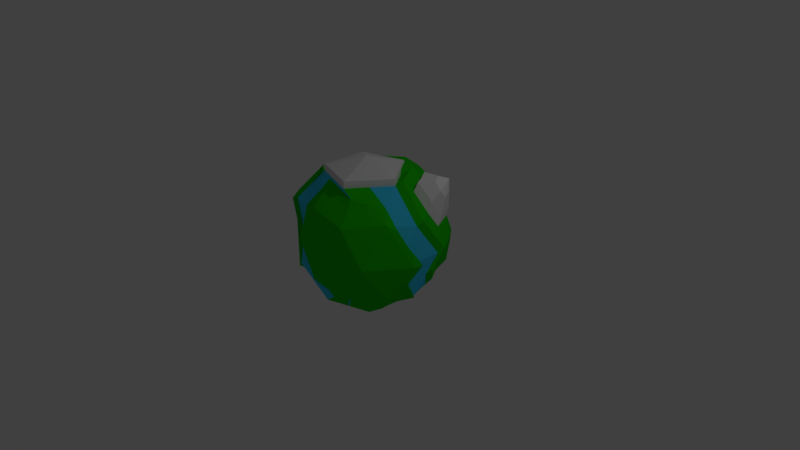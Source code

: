 # Source: Earth.blend  (saved by Blender 2.79.0; exported with 4.5.12 LTS)
import bpy
from mathutils import Matrix  # noqa: F401  (used for matrix-valued properties, if any)

bpy.ops.wm.read_factory_settings(use_empty=True)
scene = bpy.context.scene
scene.name = 'Scene'

# ---- collections
col_collection_1 = bpy.data.collections.new('Collection 1'); scene.collection.children.link(col_collection_1)

# ---- materials (node trees are filled in below, after node groups)
mat_ice = bpy.data.materials.new('ICE')
mat_ice.alpha_threshold = 0.0
mat_ice.use_transparent_shadow = False
mat_ice.roughness = 0.5
mat_water = bpy.data.materials.new('WATER')
mat_water.alpha_threshold = 0.0
mat_water.use_transparent_shadow = False
mat_water.diffuse_color = (0.04823, 0.6381, 1.0, 1.0)
mat_water.roughness = 0.5
mat_green = bpy.data.materials.new('Green')
mat_green.alpha_threshold = 0.0
mat_green.use_transparent_shadow = False
mat_green.diffuse_color = (0.01522, 0.5815, 0.0, 1.0)
mat_green.roughness = 0.5
mat_material_001 = bpy.data.materials.new('Material.001')
mat_material_001.alpha_threshold = 0.0
mat_material_001.use_transparent_shadow = False
mat_material_001.roughness = 0.5
mat_material_002 = bpy.data.materials.new('Material.002')
mat_material_002.alpha_threshold = 0.0
mat_material_002.use_transparent_shadow = False
mat_material_002.diffuse_color = (1.0, 1.0, 1.0, 1.0)
mat_material_002.roughness = 0.5

# ---- material node trees

# ---- world
world_world = bpy.data.worlds.new('World'); scene.world = world_world
world_world.color = (0.05088, 0.05088, 0.05088)
world_world.use_sun_shadow = False
world_world.sun_shadow_jitter_overblur = 0.0
world_world.cycles.sampling_method = 'MANUAL'

# ---- cameras
cam_camera = bpy.data.cameras.new('Camera')
cam_camera.clip_end = 100.0
cam_camera.lens = 35.0
cam_camera.sensor_width = 32.0
cam_camera.sensor_height = 18.0
cam_camera.ortho_scale = 7.314
cam_camera.dof.focus_distance = 0.0
cam_camera.dof.aperture_fstop = 128.0

# ---- lights
light_lamp = bpy.data.lights.new('Lamp', 'POINT')
light_lamp.transmission_factor = 0.0
light_lamp.cutoff_distance = 30.0
light_lamp.energy = 100.0
light_lamp.shadow_buffer_clip_start = 1.001
light_lamp.shadow_soft_size = 0.1
light_lamp.shadow_maximum_resolution = 0.006
light_lamp.use_absolute_resolution = True

# ---- meshes
me_icosphere = bpy.data.meshes.new('Icosphere')
me_icosphere.from_pydata([(-0.04225, 0.2553, -0.9199), (0.842, -0.4291, -0.4124), (-0.158, -0.754, -0.4124), (-1.025, 0.1077, -0.4205), (-0.333, 1.087, -0.3751), (0.667, 0.7618, -0.3751), (0.3948, -0.754, 0.482), (-0.8573, -0.408, 0.4759), (-0.7236, 0.5257, 0.4472), (0.08976, 1.048, 0.5193), (0.8344, 0.2461, 0.5213), (0.0, 0.0, 1.081), (-0.1625, -0.5519, -0.8016), (0.6563, -0.3461, -0.6502), (0.3813, -0.7124, -0.4909), (0.9469, -0.08297, -0.4772), (0.3687, 0.5451, -0.7786), (-0.6597, 0.09769, -0.8188), (-0.8245, -0.3818, -0.4981), (-0.1356, 0.5787, -0.8076), (-0.7366, 0.7406, -0.4572), (0.2062, 1.045, -0.4536), (1.069, -0.2124, 0.03481), (0.982, 0.3928, 0.04609), (0.1184, -0.9034, 0.03481), (0.7062, -0.7124, 0.03481), (-1.083, -0.1903, 0.02713), (-0.4694, -0.7124, 0.03481), (-0.6364, 1.049, 0.06758), (-0.9872, 0.2562, 0.0), (0.4012, 1.035, 0.0721), (-0.1752, 1.221, 0.07161), (0.8066, -0.4034, 0.5605), (-0.1444, -0.7124, 0.5605), (-0.9812, 0.1077, 0.5525), (-0.3119, 1.049, 0.5927), (0.5795, 0.7524, 0.7223), (0.1621, -0.4988, 0.8876), (0.5147, 0.0, 0.9366), (-0.4267, -0.3058, 0.8873), (-0.4267, 0.3058, 0.8873), (0.1621, 0.4988, 0.8876), (-0.1828, -0.1316, -0.8496), (0.6929, -0.3207, -0.6141), (0.1117, -0.7332, -0.4517), (0.9055, -0.1662, -0.4517), (0.5178, 0.6535, -0.5768), (-0.3502, 0.09874, -0.8496), (-0.9218, -0.1423, -0.4597), (-0.1662, 0.413, -0.8967), (-0.5389, 0.9114, -0.4144), (0.4366, 0.9035, -0.4144), (0.9558, -0.3207, -0.1888), (0.8617, 0.3982, 0.3004), (-0.01977, -0.8287, -0.1888), (0.5505, -0.7332, 0.2584), (-1.053, -0.0468, -0.1969), (-0.5373, -0.5707, 0.2584), (-0.4887, 1.066, -0.1515), (-0.9709, 0.5142, 0.2507), (0.5991, 0.9035, -0.1515), (-0.04844, 1.151, 0.2957), (0.6007, -0.5787, 0.5213), (-0.3748, -0.5707, 0.5213), (-0.922, 0.3619, 0.5105), (-0.1799, 1.029, 0.5586), (0.7997, 0.6386, 0.8453), (0.3378, -0.5787, 0.6837), (0.2629, 0.0, 1.006), (-0.7096, -0.3009, 0.6744), (-0.5745, 0.4174, 0.6489), (0.03279, 0.8731, 0.721), (-0.101, -0.5787, -0.6141), (0.2127, -0.2064, -0.8763), (0.6117, -0.5707, -0.4517), (0.7274, 0.509, -0.4124), (0.2483, 0.2405, -0.8748), (-0.8078, 0.1504, -0.6178), (-0.3639, -0.5787, -0.4517), (-0.2761, 0.9114, -0.5768), (-0.8913, 0.4038, -0.4546), (-0.06339, 1.066, -0.4144), (0.9227, -0.1545, 0.2236), (0.7807, 0.6535, -0.1515), (0.2566, -0.8287, 0.2584), (0.7741, -0.5707, -0.1888), (-0.9688, -0.3009, 0.2551), (-0.3137, -0.7332, -0.1888), (-0.6557, 0.6674, 0.2236), (-1.053, 0.2622, -0.1969), (0.2455, 1.054, 0.2957), (-0.1948, 1.161, -0.1515), (0.7913, -0.25, 0.4865), (0.1252, -0.7332, 0.5213), (-0.9177, -0.1552, 0.5132), (-0.4932, 0.6674, 0.4865), (0.2871, 0.9053, 0.5564), (0.08123, -0.25, 1.006), (0.618, 0.2825, 0.8388), (-0.2127, -0.1545, 1.006), (-0.2127, 0.1545, 1.006), (0.08123, 0.25, 1.006), (0.3365, 0.2445, 0.9351), (0.5003, 0.5116, 0.8775), (0.2299, 0.7291, 0.7599), (-0.1285, 0.3955, 0.9351), (-0.2255, 0.8824, 0.7587), (-0.3441, 0.559, 0.6882), (-0.4253, 0.0, 0.9318), (-0.63, 0.1487, 0.7754), (-0.63, -0.1487, 0.7754), (-0.1285, -0.3955, 0.9351), (-0.2257, -0.4624, 0.723), (0.06822, -0.5579, 0.723), (0.3365, -0.2445, 0.9351), (0.5437, -0.4034, 0.723), (0.607, -0.25, 0.6882), (0.7624, 0.6855, 0.4487), (0.7128, 0.7951, 0.0721), (0.4425, 0.8855, 0.3346), (-0.1881, 1.141, 0.335), (-0.3505, 1.141, 0.0721), (-0.474, 1.049, 0.3301), (-1.031, 0.2622, 0.2896), (-1.082, 0.1077, 0.02674), (-1.031, -0.0468, 0.2896), (-0.3069, -0.7124, 0.2977), (-0.1755, -0.8079, 0.03481), (-0.01301, -0.8079, 0.2977), (0.7564, -0.5579, 0.2977), (0.8878, -0.4624, 0.03481), (0.938, -0.3079, 0.2977), (0.1073, 1.129, 0.0721), (0.2338, 1.037, -0.1809), (-0.04913, 1.128, -0.1809), (-0.7694, 0.559, 0.0), (-0.6866, 0.895, -0.1949), (-0.918, 0.5544, -0.2357), (-0.651, -0.4624, 0.03481), (-0.9518, -0.2878, -0.2402), (-0.5196, -0.5579, -0.2281), (0.4123, -0.8079, 0.03481), (0.2499, -0.8079, -0.2281), (0.5437, -0.7124, -0.2281), (1.087, -0.08002, 0.02752), (0.9886, -0.2308, -0.2196), (0.8411, 0.4015, -0.1904), (0.2875, 0.7951, -0.6161), (0.0748, 0.6406, -0.7786), (-0.006427, 0.8906, -0.6161), (-0.482, 0.7361, -0.6161), (-0.4038, 0.4954, -0.7725), (-0.6568, 0.4954, -0.6161), (-0.7431, -0.1322, -0.6599), (-0.425, -0.1316, -0.7808), (-0.257, -0.5208, -0.5727), (0.6698, 0.2381, -0.6426), (0.7851, -0.2342, -0.5236), (0.3696, 0.2478, -0.7794), (0.1686, -0.5579, -0.6534), (0.204, -0.5009, -0.6752), (0.5031, -0.6789, -0.3631), (0.3428, 0.2491, 0.8875), (0.159, 0.4895, 0.9366), (-0.1309, 0.403, 0.8875), (-0.4219, 0.3002, 0.935), (-0.1309, -0.403, 0.8875), (0.159, -0.4895, 0.9366), (0.3428, -0.2491, 0.8875), (0.5245, 0.0, 0.8876), (-0.639, 0.152, 0.7254), (-0.4219, -0.3002, 0.935), (-0.639, -0.152, 0.7254), (0.2939, 0.4908, 0.9167), (-0.02164, 0.4202, 0.915), (-0.2921, 0.3419, 0.9136), (-0.4253, 0.309, 0.8507), (-0.0501, -0.422, 0.7938), (0.3193, -0.5215, 0.7682), (0.5084, -0.2944, 0.7938), (0.4725, 0.2461, 0.9176), (-0.6741, 0.1017, 0.6882), (-0.5708, -0.2, 0.8621), (-0.6741, -0.2073, 0.6882), (-0.08123, -0.3019, -0.8763), (-0.2629, -0.05193, -0.8763), (0.0412, 0.09037, -0.9502), (-0.1079, 0.09874, -0.9184), (-0.08153, 0.4138, -0.8575), (0.955, 0.2373, 0.2732), (0.9277, 0.08533, 0.4939), (-0.6106, -0.4701, 0.6489), (-0.7597, -0.5785, 0.4472), (-0.7101, 0.0, -0.6489), (-0.5257, -0.05193, -0.8016), (-0.8734, -0.4701, 0.2236), (-0.9872, -0.3618, 0.0), (0.7457, 0.08516, 0.6923), (0.567, 0.08767, 0.8997), (0.3882, 0.3302, 0.9023), (0.2028, 0.273, 0.9016), (-0.06561, 0.6646, 0.695), (-0.2764, 0.8206, 0.5308), (-0.4408, 0.8205, 0.2653), (-0.6048, 0.8206, -0.0003937), (-0.6556, 0.6644, -0.266), (-0.7059, 0.5086, -0.5318), (-0.8557, -0.4573, -0.2629), (-0.7243, -0.5528, -0.5257), (-0.6431, -0.3028, -0.6882), (-0.2142, 0.7477, -0.7658), (0.8892, 0.555, 0.07248), (-1.083, 0.4057, 0.02713), (-0.8734, 0.3646, 0.2236), (-0.4614, -0.3618, 0.8507), (0.1554, 0.4025, -0.8504), (-0.09925, 0.1751, 0.8993), (-0.7752, -0.05238, 0.7072), (-0.8557, 0.3517, -0.2629), (0.9325, 0.2393, -0.2159), (-0.3117, 0.3354, -0.8048), (-0.5731, 0.3347, -0.649), (0.4609, 0.08628, -0.8005), (-0.3441, -0.3019, -0.8016), (-0.4551, -0.1321, -0.7688), (0.577, 0.3994, -0.6183), (0.8198, 0.3471, -0.4381), (-0.7913, 0.25, -0.4865), (-0.8232, 0.2101, 0.4865), (-0.7772, 0.2561, 0.7098), (0.9227, 0.1545, 0.2236), (0.8944, 0.0, 0.4472), (0.7101, 0.0, 0.6489), (0.5257, 0.0, 0.8507), (0.3441, 0.25, 0.8507), (0.1625, 0.5, 0.8507), (-0.05021, 0.6545, 0.6882), (-0.2629, 0.809, 0.5257), (-0.4253, 0.809, 0.2629), (-0.5878, 0.809, 0.0), (-0.638, 0.6545, -0.2629), (-0.6882, 0.5, -0.5257), (-0.1625, 0.4481, -0.8016), (-0.08123, 0.1981, -0.8763), (0.9511, 0.309, 0.0), (0.0, -0.05193, -0.951), (0.2127, 0.1026, -0.8763), (-0.1314, 0.4045, 0.8507), (0.9009, 0.1545, -0.2629), (-0.3441, 0.1981, -0.8016), (-0.607, 0.1981, -0.6392), (0.4253, -0.05193, -0.8016), (0.638, 0.1545, -0.6882), (0.7871, 0.2629, -0.4865), (-0.1194, 0.4915, -0.8473), (-0.08928, 0.1764, -0.9674), (-0.3514, -0.4278, 0.6639), (-0.7236, -0.5257, 0.4472), (-0.6544, -0.4278, 0.1737), (-0.7427, -0.3654, 0.02752), (-0.6358, -0.422, -0.1539), (-0.6882, -0.5519, -0.4767), (-0.607, -0.3019, -0.6392), (-0.9511, 0.309, 0.0), (-0.8373, 0.4174, 0.2236), (-0.2602, -0.3654, 0.8083), (-0.638, -0.1545, 0.6882), (-0.8196, 0.4045, -0.2629), (-0.6236, 0.1505, -0.8188), (-0.707, -0.1314, -0.6109), (-0.7871, 0.2629, 0.4865), (-0.638, 0.1545, 0.6882), (-0.8439, 0.09762, -0.6178), (-0.9274, 0.351, -0.4546), (-0.9541, 0.5016, -0.2357), (-0.5745, -0.4174, 0.6489), (-0.5148, -0.5435, 0.4262), (-0.8373, -0.4174, 0.2236), (-0.9511, -0.309, 0.0), (-0.1314, -0.4045, 0.8507), (0.1625, -0.5, 0.8507), (-0.8196, -0.4045, -0.2629), (-0.5119, -0.5195, -0.4132), (0.9009, -0.1545, -0.2629), (0.8506, 0.0, -0.5257), (-0.4253, -0.5519, -0.6392), (-0.0004016, -0.5715, -0.6803), (0.638, -0.2064, -0.6392), (0.4253, -0.3609, -0.8016), (0.3441, -0.6109, -0.6392), (-0.4253, -0.309, 0.8507), (0.3441, -0.25, 0.8507), (0.1314, -0.4564, -0.8016), (0.9511, 0.0, 0.0), (1.034, -0.1907, 0.1836), (0.8858, -0.2982, 0.4796), (0.7001, -0.2992, 0.6899), (0.4514, 0.8802, 0.335), (0.3931, 1.037, 0.07661), (-0.1866, 1.226, 0.0721), (-0.03738, 1.147, 0.2945), (-0.02759, 0.4267, 0.9125), (0.2387, 0.7257, 0.7603), (0.2387, 1.035, -0.1908), (-0.0552, 1.13, -0.1908), (-0.1702, 1.026, 0.5609), (0.2957, 0.9011, 0.5586), (-0.2157, 0.8792, 0.7597), (-0.304, 0.3298, 0.9167), (0.5132, 0.4606, 0.7807), (0.5945, 0.7106, 0.6182), (0.763, 0.6406, 0.335), (0.8565, 0.4543, 0.4157), (0.6149, 0.2204, 0.7401), (0.831, 0.3082, 0.6282), (0.8154, 0.4734, 0.7368), (0.6978, 0.7082, 0.7736), (0.8281, 0.5464, 0.6305), (0.781, 0.6621, 0.647), (0.7274, 0.4733, 0.8319), (0.6582, 0.5879, 0.8512), (0.5399, 0.632, 0.7999), (0.6999, 0.7317, 0.5753), (0.8094, 0.5699, 0.4322), (0.5695, 0.397, 0.8582), (0.8438, 0.3812, 0.5219), (0.7431, 0.3081, 0.7233)], [], [(245, 73, 184), (1, 43, 45), (187, 42, 47), (245, 185, 243), (0, 254, 215), (1, 45, 52), (2, 44, 54), (3, 48, 56), (4, 50, 58), (5, 51, 60), (1, 52, 85), (2, 54, 87), (3, 56, 89), (4, 58, 91), (5, 60, 83), (6, 62, 67), (276, 63, 256), (8, 270, 70), (9, 305, 71), (314, 315, 326), (38, 102, 68), (180, 309, 173), (310, 306, 302), (163, 105, 101), (301, 307, 175), (237, 95, 107), (165, 108, 100), (165, 109, 108), (34, 94, 217), (171, 111, 99), (265, 112, 177), (33, 93, 113), (167, 114, 97), (178, 115, 179), (32, 295, 296), (211, 311, 53), (211, 118, 311), (298, 90, 119), (299, 120, 61), (299, 121, 120), (239, 88, 238), (212, 123, 59), (212, 124, 123), (26, 86, 125), (27, 126, 57), (27, 127, 126), (24, 84, 128), (25, 129, 55), (25, 130, 129), (22, 294, 131), (298, 132, 90), (298, 133, 132), (21, 81, 304), (239, 135, 88), (239, 240, 135), (241, 227, 267), (259, 138, 258), (259, 260, 138), (282, 78, 140), (24, 141, 84), (24, 142, 141), (14, 74, 143), (22, 144, 294), (22, 145, 144), (284, 253, 248), (16, 147, 46), (16, 148, 147), (210, 79, 149), (210, 150, 79), (210, 151, 150), (194, 193, 250), (17, 153, 272), (268, 224, 269), (286, 72, 155), (284, 252, 253), (284, 287, 252), (288, 73, 251), (286, 159, 72), (286, 160, 159), (13, 43, 161), (161, 74, 14), (161, 43, 74), (43, 1, 74), (159, 161, 14), (159, 160, 161), (292, 288, 289), (72, 44, 2), (72, 159, 44), (159, 14, 44), (158, 215, 16), (251, 73, 246), (73, 245, 246), (225, 158, 16), (252, 287, 251), (287, 288, 251), (75, 46, 5), (75, 225, 46), (225, 16, 46), (155, 78, 282), (155, 72, 78), (72, 2, 78), (262, 285, 261), (262, 223, 285), (223, 12, 285), (272, 48, 3), (272, 153, 48), (153, 18, 48), (250, 227, 241), (250, 193, 227), (272, 3, 273), (150, 152, 20), (150, 151, 152), (249, 194, 250), (79, 50, 4), (79, 150, 50), (150, 20, 50), (149, 81, 21), (149, 79, 81), (79, 4, 81), (147, 149, 21), (147, 148, 149), (148, 210, 149), (46, 51, 5), (46, 147, 51), (147, 21, 51), (146, 83, 211), (146, 75, 83), (75, 5, 83), (293, 248, 244), (293, 283, 248), (283, 284, 248), (82, 230, 231), (82, 293, 230), (293, 244, 230), (143, 85, 25), (143, 74, 85), (74, 1, 85), (141, 143, 25), (141, 142, 143), (142, 14, 143), (84, 55, 6), (84, 141, 55), (141, 25, 55), (140, 87, 27), (140, 78, 87), (78, 2, 87), (138, 140, 27), (138, 260, 140), (260, 282, 140), (258, 57, 276), (258, 138, 57), (138, 27, 57), (274, 89, 212), (274, 273, 89), (273, 3, 89), (135, 267, 263), (135, 240, 267), (240, 241, 267), (88, 264, 8), (88, 135, 264), (135, 263, 264), (304, 91, 299), (304, 81, 91), (81, 4, 91), (132, 134, 31), (132, 133, 134), (303, 21, 304), (90, 300, 9), (90, 132, 300), (132, 31, 300), (131, 295, 32), (131, 294, 295), (82, 231, 92), (129, 131, 32), (129, 130, 131), (130, 22, 131), (55, 62, 6), (55, 129, 62), (129, 32, 62), (128, 93, 33), (128, 84, 93), (84, 6, 93), (126, 128, 33), (126, 127, 128), (127, 24, 128), (57, 63, 276), (57, 126, 63), (126, 33, 63), (125, 94, 34), (125, 86, 94), (86, 7, 94), (123, 125, 34), (123, 124, 125), (124, 26, 125), (264, 270, 8), (59, 123, 64), (123, 34, 64), (238, 95, 237), (238, 88, 95), (88, 8, 95), (120, 122, 35), (120, 121, 122), (121, 28, 122), (300, 305, 9), (61, 120, 65), (120, 35, 65), (297, 306, 310), (119, 90, 96), (90, 9, 96), (311, 297, 310), (311, 118, 297), (118, 30, 297), (312, 317, 325), (312, 323, 317), (117, 322, 318), (116, 232, 233), (116, 92, 232), (92, 231, 232), (291, 116, 233), (179, 115, 296), (115, 32, 296), (97, 68, 11), (97, 114, 68), (114, 38, 68), (113, 67, 178), (113, 93, 67), (93, 6, 67), (177, 113, 178), (177, 112, 113), (112, 33, 113), (99, 97, 11), (99, 111, 97), (111, 167, 97), (217, 69, 182), (217, 94, 69), (94, 7, 69), (108, 110, 171), (108, 109, 110), (229, 34, 217), (100, 99, 11), (100, 108, 99), (108, 171, 99), (107, 70, 176), (107, 95, 70), (95, 8, 70), (247, 107, 176), (247, 236, 107), (236, 237, 107), (101, 100, 11), (101, 105, 100), (105, 165, 100), (104, 71, 301), (104, 96, 71), (96, 9, 71), (173, 302, 174), (173, 309, 302), (309, 310, 302), (68, 101, 11), (68, 102, 101), (102, 163, 101), (313, 309, 180), (98, 319, 324), (66, 316, 320), (71, 307, 301), (71, 305, 307), (65, 35, 106), (70, 271, 176), (70, 270, 271), (64, 34, 229), (256, 112, 265), (256, 63, 112), (63, 33, 112), (67, 115, 178), (67, 62, 115), (62, 32, 115), (83, 118, 211), (83, 60, 118), (60, 30, 118), (91, 121, 299), (91, 58, 121), (58, 28, 121), (89, 124, 212), (89, 56, 124), (56, 26, 124), (87, 127, 27), (87, 54, 127), (54, 24, 127), (85, 130, 25), (85, 52, 130), (52, 22, 130), (60, 303, 30), (60, 51, 303), (51, 21, 303), (58, 136, 28), (58, 50, 136), (50, 20, 136), (56, 139, 26), (56, 48, 139), (48, 18, 139), (54, 142, 24), (54, 44, 142), (44, 14, 142), (52, 145, 22), (52, 45, 145), (45, 15, 145), (215, 148, 16), (215, 254, 148), (254, 210, 148), (243, 249, 242), (243, 185, 249), (185, 194, 249), (185, 223, 194), (47, 42, 154), (184, 12, 223), (45, 157, 15), (45, 43, 157), (43, 13, 157), (184, 292, 12), (184, 73, 292), (73, 288, 292), (163, 102, 162, 41), (165, 105, 164, 40), (167, 111, 166, 37), (38, 114, 168, 169), (102, 38, 169, 162), (105, 163, 41, 164), (109, 165, 40, 170), (171, 110, 172, 39), (111, 171, 39, 166), (114, 167, 37, 168), (110, 109, 170, 172), (41, 162, 234, 235), (40, 164, 247, 176), (37, 166, 279, 280), (169, 168, 291, 233), (162, 169, 233, 234), (164, 41, 235, 247), (170, 40, 176, 271), (39, 172, 266, 290), (166, 39, 290, 279), (168, 37, 280, 291), (172, 170, 271, 266), (42, 187, 245, 184), (187, 47, 185, 245), (49, 255, 245, 243), (53, 10, 190, 189), (69, 7, 192, 191), (268, 77, 193, 194), (86, 26, 196, 195), (313, 180, 198, 197), (173, 174, 200, 199), (106, 35, 202, 201), (122, 28, 204, 203), (136, 20, 206, 205), (139, 18, 208, 207), (18, 153, 209, 208), (210, 254, 188, 19), (211, 53, 189, 23), (212, 59, 213, 29), (182, 69, 191, 214), (0, 215, 76, 186), (7, 86, 195, 192), (10, 313, 197, 190), (180, 173, 199, 198), (174, 308, 216, 200), (217, 182, 214, 183), (35, 122, 203, 202), (28, 136, 205, 204), (274, 212, 29, 218), (26, 139, 207, 196), (146, 211, 23, 219), (151, 210, 19, 220), (20, 152, 221, 206), (224, 268, 194, 223), (215, 158, 222, 76), (158, 225, 156, 222), (225, 75, 226, 156), (269, 224, 223, 262), (77, 80, 227, 193), (152, 151, 220, 221), (75, 146, 219, 226), (80, 137, 267, 227), (59, 64, 228, 213), (229, 217, 183, 181), (308, 106, 201, 216), (64, 229, 181, 228), (47, 154, 223, 185), (154, 42, 184, 223), (189, 190, 231, 230), (197, 198, 233, 232), (199, 200, 235, 234), (201, 202, 237, 236), (203, 204, 239, 238), (205, 206, 241, 240), (19, 188, 243, 242), (23, 189, 230, 244), (186, 76, 246, 245), (190, 197, 232, 231), (198, 199, 234, 233), (200, 216, 247, 235), (202, 203, 238, 237), (204, 205, 240, 239), (219, 23, 244, 248), (220, 19, 242, 249), (206, 221, 250, 241), (76, 222, 251, 246), (222, 156, 252, 251), (156, 226, 253, 252), (221, 220, 249, 250), (226, 219, 248, 253), (216, 201, 236, 247), (254, 0, 255, 49), (188, 254, 49, 243), (0, 186, 245, 255), (191, 192, 257, 275), (195, 196, 278, 277), (207, 208, 261, 281), (208, 209, 262, 261), (29, 213, 264, 263), (214, 191, 275, 290), (192, 195, 277, 257), (183, 214, 290, 266), (218, 29, 263, 267), (196, 207, 281, 278), (153, 17, 268, 269), (213, 228, 270, 264), (181, 183, 266, 271), (228, 181, 271, 270), (17, 272, 77, 268), (272, 273, 80, 77), (273, 274, 137, 80), (209, 153, 269, 262), (274, 218, 267, 137), (276, 256, 275, 257), (259, 258, 277, 278), (177, 178, 280, 279), (282, 260, 281, 261), (145, 15, 284, 283), (286, 155, 285, 12), (157, 13, 288, 287), (13, 161, 289, 288), (256, 265, 290, 275), (258, 276, 257, 277), (265, 177, 279, 290), (178, 179, 291, 280), (260, 259, 278, 281), (155, 282, 261, 285), (15, 157, 287, 284), (160, 286, 12, 292), (161, 160, 292, 289), (144, 145, 283, 293), (294, 144, 293, 82), (295, 294, 82, 92), (296, 295, 92, 116), (179, 296, 116, 291), (298, 119, 297, 30), (300, 31, 299, 61), (104, 301, 174, 302), (133, 298, 30, 303), (31, 134, 304, 299), (134, 133, 303, 304), (305, 300, 61, 65), (119, 96, 306, 297), (96, 104, 302, 306), (307, 305, 65, 106), (301, 175, 308, 174), (175, 307, 106, 308), (103, 321, 36, 310, 309), (36, 322, 117, 311, 310), (117, 323, 312, 53, 311), (98, 324, 103, 309, 313), (312, 325, 314, 10, 53), (314, 326, 98, 313, 10), (320, 321, 103), (320, 316, 321), (316, 36, 321), (324, 320, 103), (324, 319, 320), (319, 66, 320), (318, 316, 66), (318, 322, 316), (322, 36, 316), (317, 318, 66), (317, 323, 318), (323, 117, 318), (325, 315, 314), (325, 317, 315), (317, 66, 315), (326, 319, 98), (326, 315, 319), (315, 66, 319)])
me_icosphere.polygons.foreach_set('material_index', [2, 2, 2, 1, 2, 2, 2, 2, 2, 2, 2, 2, 2, 2, 2, 2, 2, 1, 2, 3, 0, 2, 2, 0, 2, 1, 0, 0, 2, 0, 2, 2, 0, 2, 2, 2, 2, 2, 2, 2, 1, 2, 2, 2, 2, 2, 2, 2, 2, 2, 2, 2, 2, 1, 1, 1, 2, 2, 2, 2, 2, 2, 2, 2, 1, 2, 2, 2, 2, 2, 1, 2, 1, 2, 1, 1, 2, 2, 2, 2, 2, 2, 2, 2, 2, 2, 2, 2, 2, 2, 2, 2, 2, 1, 2, 2, 2, 2, 2, 2, 2, 2, 2, 2, 2, 2, 2, 1, 1, 2, 2, 2, 2, 2, 2, 2, 2, 2, 2, 2, 2, 2, 2, 2, 2, 2, 2, 2, 1, 1, 1, 1, 1, 1, 2, 2, 2, 2, 2, 2, 2, 2, 2, 2, 2, 2, 2, 2, 2, 2, 2, 2, 2, 2, 2, 1, 1, 1, 1, 1, 1, 2, 2, 2, 2, 2, 2, 2, 2, 2, 2, 2, 1, 2, 2, 2, 2, 2, 2, 2, 2, 2, 2, 2, 2, 2, 2, 2, 2, 2, 2, 2, 2, 2, 1, 2, 2, 1, 1, 1, 2, 2, 2, 2, 2, 2, 2, 2, 2, 2, 2, 2, 3, 3, 3, 1, 1, 1, 1, 2, 2, 0, 0, 0, 2, 2, 2, 2, 2, 2, 0, 0, 0, 2, 2, 2, 0, 0, 2, 0, 0, 0, 1, 1, 1, 1, 1, 1, 0, 0, 0, 2, 2, 2, 2, 2, 2, 0, 0, 0, 2, 3, 4, 2, 2, 2, 1, 1, 2, 2, 2, 2, 2, 2, 2, 2, 2, 2, 2, 2, 2, 2, 2, 2, 2, 2, 2, 2, 2, 2, 2, 2, 2, 2, 2, 2, 2, 2, 2, 2, 2, 2, 2, 2, 2, 2, 2, 2, 2, 2, 1, 2, 2, 2, 2, 2, 2, 2, 2, 2, 0, 0, 0, 0, 0, 0, 0, 0, 0, 0, 0, 0, 0, 0, 0, 0, 0, 0, 0, 0, 0, 0, 2, 1, 2, 2, 2, 1, 2, 2, 2, 2, 2, 2, 2, 2, 2, 2, 2, 2, 2, 2, 2, 2, 2, 2, 2, 2, 2, 2, 2, 2, 2, 2, 2, 2, 2, 2, 2, 2, 2, 2, 2, 2, 2, 2, 2, 2, 2, 2, 2, 2, 2, 2, 2, 2, 2, 2, 2, 2, 2, 2, 2, 2, 2, 2, 2, 2, 2, 2, 2, 2, 2, 2, 2, 2, 2, 2, 2, 2, 2, 2, 2, 2, 2, 2, 2, 2, 2, 2, 2, 2, 2, 1, 1, 1, 1, 2, 1, 2, 2, 1, 1, 1, 2, 1, 1, 2, 2, 1, 2, 2, 2, 2, 2, 2, 2, 2, 2, 2, 2, 2, 2, 2, 2, 2, 2, 3, 3, 3, 3, 3, 3, 3, 3, 3, 3, 3, 4, 4, 3, 3, 4, 3, 3, 3, 3, 4, 3, 3, 4])
me_icosphere.materials.append(mat_ice)
me_icosphere.materials.append(mat_water)
me_icosphere.materials.append(mat_green)
me_icosphere.materials.append(mat_material_001)
me_icosphere.materials.append(mat_material_002)
me_icosphere.use_remesh_preserve_volume = False
me_icosphere.use_remesh_preserve_attributes = False
me_icosphere.use_mirror_vertex_groups = False
me_icosphere.update()

# ---- objects
ob_icosphere = bpy.data.objects.new('Icosphere', me_icosphere)
ob_lamp = bpy.data.objects.new('Lamp', light_lamp)
ob_camera = bpy.data.objects.new('Camera', cam_camera)

# ---- transforms, parenting, visibility, modifiers, constraints
ob_icosphere.location = (-0.01146, -0.01593, 0.2729)
ob_icosphere.lineart.crease_threshold = 0.0
ob_lamp.location = (4.076, 1.005, 5.904)
ob_lamp.rotation_euler = (0.6503, 0.05522, 1.866)
ob_lamp.lock_rotations_4d = False
ob_lamp.empty_display_type = 'ARROWS'
ob_lamp.color = (0.0, 0.0, 0.0, 0.0)
ob_lamp.lineart.crease_threshold = 0.0
ob_camera.location = (7.481, -6.508, 5.344)
ob_camera.rotation_euler = (1.109, 0.0, 0.8149)
ob_camera.lock_rotations_4d = False
ob_camera.empty_display_type = 'ARROWS'
ob_camera.color = (0.0, 0.0, 0.0, 0.0)
ob_camera.display_type = 'WIRE'
ob_camera.lineart.crease_threshold = 0.0

# ---- collection membership
col_collection_1.objects.link(ob_icosphere)
col_collection_1.objects.link(ob_lamp)
col_collection_1.objects.link(ob_camera)

# ---- scene / render settings (as saved in the file)
scene.camera = ob_camera
scene.frame_start = 1; scene.frame_end = 250; scene.frame_set(1)
scene.render.engine = 'BLENDER_EEVEE_NEXT'
scene.render.resolution_percentage = 50
scene.render.dither_intensity = 0.0
scene.cycles.use_denoising = False
scene.cycles.samples = 128
scene.cycles.sampling_pattern = 'TABULATED_SOBOL'
scene.cycles.use_adaptive_sampling = False
scene.cycles.use_light_tree = False
scene.cycles.blur_glossy = 0.0
scene.cycles.sample_clamp_indirect = 0.0
scene.view_settings.view_transform = 'Standard'
bpy.context.view_layer.update()
